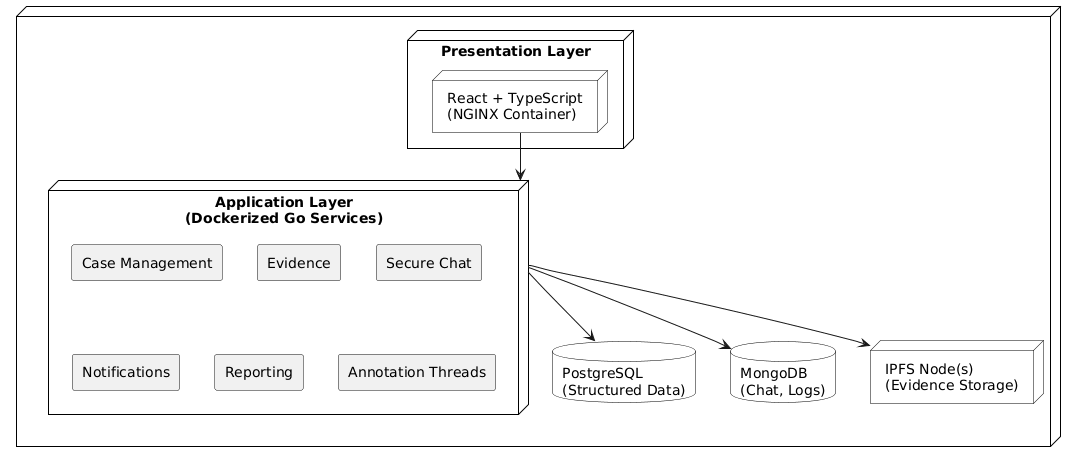

The diagram above was rendered by PlantUML. Its source (embedded in the PNG):
@startuml
skinparam backgroundColor #FFFFFF
skinparam componentStyle rectangle
skinparam shadowing false
skinparam node {
  BackgroundColor White
  BorderColor Black
}
skinparam database {
  BackgroundColor White
  BorderColor Black
}



node  {

  node "Presentation Layer" as presentation {
    node "React + TypeScript\n(NGINX Container)" as frontend
  }

  node "Application Layer\n(Dockerized Go Services)" as backend {
    component "Case Management" as caseAPI
    component "Evidence" as evidenceAPI
    component "Secure Chat" as chatAPI
    component "Notifications" as notifAPI
    component "Reporting" as repoAPI
    component "Annotation Threads" as annoAPI
    
  }

  database "PostgreSQL\n(Structured Data)" as postgres
  database "MongoDB\n(Chat, Logs)" as mongo
  node "IPFS Node(s)\n(Evidence Storage)" as ipfs
}

' Connections
frontend --> backend
backend --> postgres
backend --> mongo
backend --> ipfs
@enduml